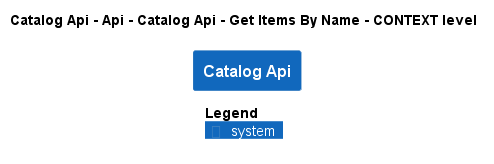

The diagram above was rendered by PlantUML. Its source (embedded in the PNG):
@startuml
!pragma layout smetana
!include ..\..\..\..\..\..\..\..\.c4s\C4_Context.puml

AddElementTag("state:new", $bgColor=green, $fontColor=#ffffff, $borderColor=green, $shadowing="False")
AddElementTag("state:changed", $bgColor=orange, $fontColor=#ffffff, $borderColor=orange, $shadowing="False")
AddElementTag("state:removed", $bgColor=red, $fontColor=#ffffff, $borderColor=red, $shadowing="False")

AddRelTag("state:new", $textColor=green, $lineColor=green)
AddRelTag("state:changed", $textColor=orange, $lineColor=orange)
AddRelTag("state:removed", $textColor=red, $lineColor=red)

SHOW_PERSON_PORTRAIT()
LAYOUT_TOP_DOWN()

skinparam linetype polyline

title Catalog Api - Api - Catalog Api - Get Items By Name - CONTEXT level

System(dotnet.eShop.Architecture.SoftwareSystems.CatalogApi, "Catalog Api", "")



SHOW_LEGEND()
@enduml